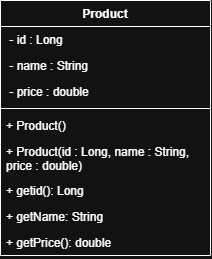

The diagram above was exported from draw.io. Its source (the exported page's mxGraphModel, read from the mxfile embedded in the PNG):
<mxGraphModel dx="1674" dy="455" grid="1" gridSize="10" guides="1" tooltips="1" connect="1" arrows="1" fold="1" page="1" pageScale="1" pageWidth="850" pageHeight="1100" math="0" shadow="0">
  <root>
    <mxCell id="0" />
    <mxCell id="1" parent="0" />
    <mxCell id="-e2PjAYjAqTGfyGNHr4d-30" parent="1" style="swimlane;fontStyle=1;align=center;verticalAlign=top;childLayout=stackLayout;horizontal=1;startSize=26;horizontalStack=0;resizeParent=1;resizeParentMax=0;resizeLast=0;collapsible=1;marginBottom=0;whiteSpace=wrap;html=1;" value="Product" vertex="1">
      <mxGeometry height="255" width="210" x="-760" y="80" as="geometry">
        <mxRectangle height="30" width="80" x="-760" y="80" as="alternateBounds" />
      </mxGeometry>
    </mxCell>
    <mxCell id="-e2PjAYjAqTGfyGNHr4d-31" parent="-e2PjAYjAqTGfyGNHr4d-30" style="text;strokeColor=none;fillColor=none;align=left;verticalAlign=top;spacingLeft=4;spacingRight=4;overflow=hidden;rotatable=0;points=[[0,0.5],[1,0.5]];portConstraint=eastwest;whiteSpace=wrap;html=1;" value="&amp;nbsp;- id : Long" vertex="1">
      <mxGeometry height="26" width="210" y="26" as="geometry" />
    </mxCell>
    <mxCell id="-e2PjAYjAqTGfyGNHr4d-33" parent="-e2PjAYjAqTGfyGNHr4d-30" style="text;strokeColor=none;fillColor=none;align=left;verticalAlign=top;spacingLeft=4;spacingRight=4;overflow=hidden;rotatable=0;points=[[0,0.5],[1,0.5]];portConstraint=eastwest;whiteSpace=wrap;html=1;" value="&amp;nbsp;- name : String" vertex="1">
      <mxGeometry height="26" width="210" y="52" as="geometry" />
    </mxCell>
    <mxCell id="-e2PjAYjAqTGfyGNHr4d-34" parent="-e2PjAYjAqTGfyGNHr4d-30" style="text;strokeColor=none;fillColor=none;align=left;verticalAlign=top;spacingLeft=4;spacingRight=4;overflow=hidden;rotatable=0;points=[[0,0.5],[1,0.5]];portConstraint=eastwest;whiteSpace=wrap;html=1;" value="&amp;nbsp;- price : double" vertex="1">
      <mxGeometry height="26" width="210" y="78" as="geometry" />
    </mxCell>
    <mxCell id="-e2PjAYjAqTGfyGNHr4d-32" parent="-e2PjAYjAqTGfyGNHr4d-30" style="line;strokeWidth=1;fillColor=none;align=left;verticalAlign=middle;spacingTop=-1;spacingLeft=3;spacingRight=3;rotatable=0;labelPosition=right;points=[];portConstraint=eastwest;strokeColor=inherit;" value="" vertex="1">
      <mxGeometry height="8" width="210" y="104" as="geometry" />
    </mxCell>
    <mxCell id="-e2PjAYjAqTGfyGNHr4d-35" parent="-e2PjAYjAqTGfyGNHr4d-30" style="text;strokeColor=none;fillColor=none;align=left;verticalAlign=top;spacingLeft=4;spacingRight=4;overflow=hidden;rotatable=0;points=[[0,0.5],[1,0.5]];portConstraint=eastwest;whiteSpace=wrap;html=1;" value="+ Product()" vertex="1">
      <mxGeometry height="26" width="210" y="112" as="geometry" />
    </mxCell>
    <mxCell id="-e2PjAYjAqTGfyGNHr4d-36" parent="-e2PjAYjAqTGfyGNHr4d-30" style="text;strokeColor=none;fillColor=none;align=left;verticalAlign=top;spacingLeft=4;spacingRight=4;overflow=hidden;rotatable=0;points=[[0,0.5],[1,0.5]];portConstraint=eastwest;whiteSpace=wrap;html=1;" value="+ Product(id : Long, name : String, price : double)" vertex="1">
      <mxGeometry height="39" width="210" y="138" as="geometry" />
    </mxCell>
    <mxCell id="-e2PjAYjAqTGfyGNHr4d-38" parent="-e2PjAYjAqTGfyGNHr4d-30" style="text;strokeColor=none;fillColor=none;align=left;verticalAlign=top;spacingLeft=4;spacingRight=4;overflow=hidden;rotatable=0;points=[[0,0.5],[1,0.5]];portConstraint=eastwest;whiteSpace=wrap;html=1;" value="+ getid(): Long" vertex="1">
      <mxGeometry height="26" width="210" y="177" as="geometry" />
    </mxCell>
    <mxCell id="-e2PjAYjAqTGfyGNHr4d-42" parent="-e2PjAYjAqTGfyGNHr4d-30" style="text;strokeColor=none;fillColor=none;align=left;verticalAlign=top;spacingLeft=4;spacingRight=4;overflow=hidden;rotatable=0;points=[[0,0.5],[1,0.5]];portConstraint=eastwest;whiteSpace=wrap;html=1;" value="+ getName: String" vertex="1">
      <mxGeometry height="26" width="210" y="203" as="geometry" />
    </mxCell>
    <mxCell id="-e2PjAYjAqTGfyGNHr4d-43" parent="-e2PjAYjAqTGfyGNHr4d-30" style="text;strokeColor=none;fillColor=none;align=left;verticalAlign=top;spacingLeft=4;spacingRight=4;overflow=hidden;rotatable=0;points=[[0,0.5],[1,0.5]];portConstraint=eastwest;whiteSpace=wrap;html=1;" value="+ getPrice(): double" vertex="1">
      <mxGeometry height="26" width="210" y="229" as="geometry" />
    </mxCell>
  </root>
</mxGraphModel>